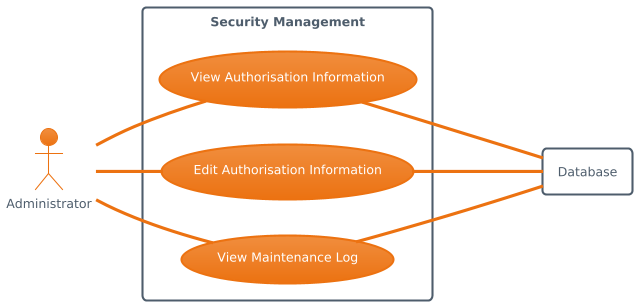

The diagram above was rendered by PlantUML. Its source (embedded in the PNG):
@startuml
!theme aws-orange
left to right direction

actor Admin as "Administrator"

rectangle Database

rectangle "Security Management" {

    usecase UC1 as "View Authorisation Information"
    usecase UC2 as "Edit Authorisation Information"
    usecase UC3 as "View Maintenance Log"

    Admin -- UC1
    Admin -- UC2
    Admin -- UC3

    UC1 --- Database
    UC2 --- Database
    UC3 --- Database

}
@enduml